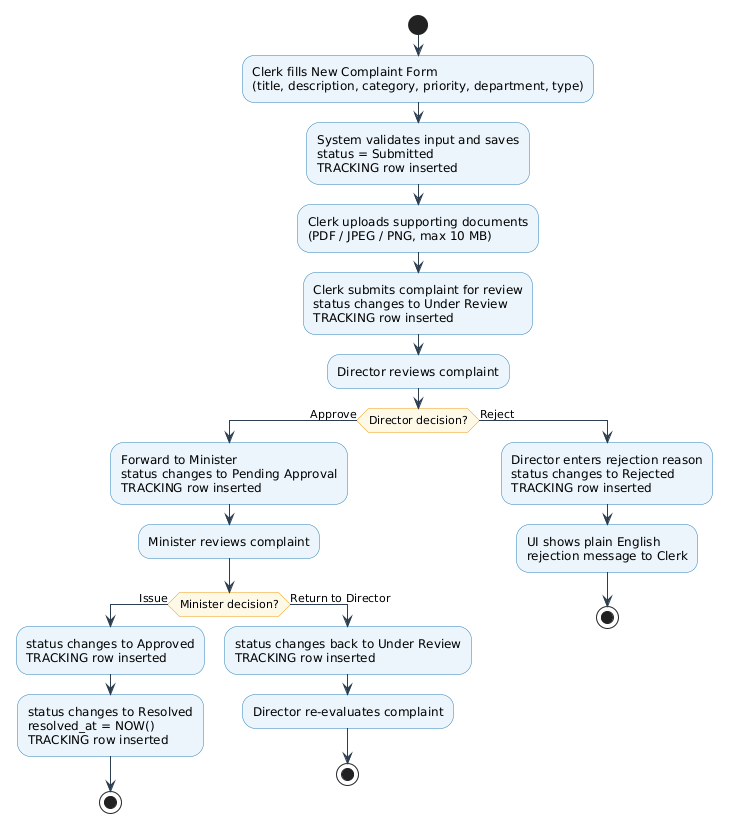

The diagram above was rendered by PlantUML. Its source (embedded in the PNG):
@startuml
' ============================================================
' Activity Diagram — Complaint Lifecycle
' CSC 599 Capstone | Lebanese Ministry of Interior
' Authors: Karim Khalil (202203461) & Jalal Al Arab (202302949)
' Addresses Gap 1 (status), Gap 2 (audit), Gap 5 (RBAC)
' Satisfies FR-5, FR-11, FR-13, FR-19
' ============================================================

skinparam ActivityBackgroundColor #EBF5FB
skinparam ActivityBorderColor #2980B9
skinparam ActivityArrowColor #2C3E50
skinparam ActivityDiamondBackgroundColor #FEF9E7
skinparam ActivityDiamondBorderColor #F39C12
skinparam shadowing false

start

:Clerk fills New Complaint Form
(title, description, category, priority, department, type);

:System validates input and saves
status = Submitted
TRACKING row inserted;

:Clerk uploads supporting documents
(PDF / JPEG / PNG, max 10 MB);

:Clerk submits complaint for review
status changes to Under Review
TRACKING row inserted;

:Director reviews complaint;

if (Director decision?) then (Approve)

  :Forward to Minister
  status changes to Pending Approval
  TRACKING row inserted;

  :Minister reviews complaint;

  if (Minister decision?) then (Issue)

    :status changes to Approved
    TRACKING row inserted;

    :status changes to Resolved
    resolved_at = NOW()
    TRACKING row inserted;

    stop

  else (Return to Director)

    :status changes back to Under Review
    TRACKING row inserted;

    :Director re-evaluates complaint;

    stop

  endif

else (Reject)

  :Director enters rejection reason
  status changes to Rejected
  TRACKING row inserted;

  :UI shows plain English
  rejection message to Clerk;

  stop

endif
@enduml